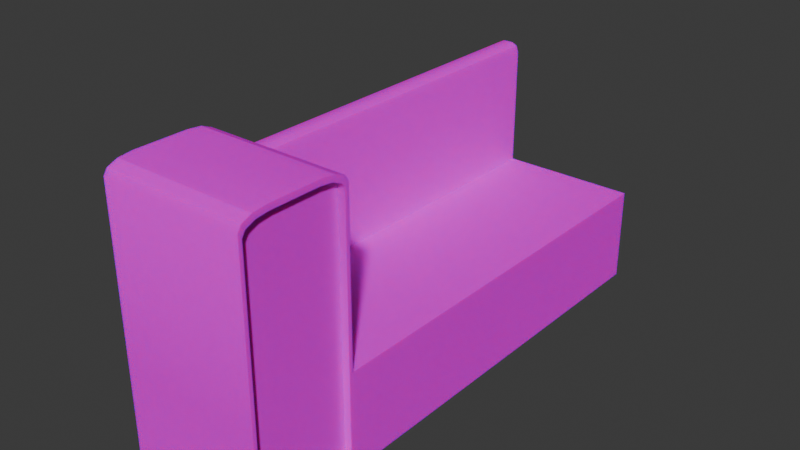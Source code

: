 # Source: tfrewrte4fwr4t54rtg.blend  (saved by Blender 4.4.32; exported with 4.5.12 LTS)
import bpy
from mathutils import Matrix  # noqa: F401  (used for matrix-valued properties, if any)

bpy.ops.wm.read_factory_settings(use_empty=True)
scene = bpy.context.scene
scene.name = 'Scene'

# ---- collections
col_collection = bpy.data.collections.new('Collection'); scene.collection.children.link(col_collection)

# ---- images (referenced by path relative to the original .blend; pixels are not part of the script)
import os
ASSET_DIR = os.environ.get("B2B_ASSET_DIR", "")  # directory of the original .blend (textures are referenced by path, not embedded)
HERE = os.path.dirname(os.path.abspath(__file__))  # packed textures are extracted next to this script under _unpacked/

def load_image(name, relpath, width, height, colorspace="sRGB"):
    """Load a texture the original file referenced (path relative to the .blend, or extracted next to this script)."""
    p = next((c for c in (os.path.join(HERE, relpath), os.path.join(ASSET_DIR, relpath)) if relpath and os.path.exists(c)), "")
    if p:
        img = bpy.data.images.load(p, check_existing=True)
        img.name = name
    else:  # same state as the original file: an image datablock whose file is absent (Cycles renders it pink)
        img = bpy.data.images.new(name, width, height)
        img.source = "FILE"
        img.filepath = "//" + (relpath or name)
    img.colorspace_settings.name = colorspace
    return img
img_concrete031_2k_jpg_color_jpg = load_image('Concrete031_2K-JPG_Color.jpg', 'Concrete031_2K-JPG_Color.jpg', 1024, 1024, 'sRGB')

# ---- materials (node trees are filled in below, after node groups)
mat_material_001 = bpy.data.materials.new('Material.001')

# ---- node groups
ng_smooth_by_angle = bpy.data.node_groups.new('Smooth by Angle', 'GeometryNodeTree')
_s = ng_smooth_by_angle.interface.new_socket(name='Mesh', in_out='OUTPUT', socket_type='NodeSocketGeometry')
_s = ng_smooth_by_angle.interface.new_socket(name='Mesh', in_out='INPUT', socket_type='NodeSocketGeometry')
_s = ng_smooth_by_angle.interface.new_socket(name='Angle', in_out='INPUT', socket_type='NodeSocketFloat')
_s.subtype = 'ANGLE'
_s.default_value = 0.5236
_s.min_value = 0.0
_s.max_value = 3.142
_s.description = 'Maximum face angle for smooth edges'
_s = ng_smooth_by_angle.interface.new_socket(name='Ignore Sharpness', in_out='INPUT', socket_type='NodeSocketBool')
_s.force_non_field = True
ng_smooth_by_angle.description = 'Set the sharpness of mesh edges based on the angle between the neighboring faces'
ng_smooth_by_angle.is_modifier = True
_N = ng_smooth_by_angle.nodes; _L = ng_smooth_by_angle.links
n0 = _N.new('GeometryNodeSetShadeSmooth'); n0.name = 'Set Shade Smooth'; n0.location = (120, -80)
n0.domain = 'EDGE'
n1 = _N.new('GeometryNodeSetShadeSmooth'); n1.name = 'Set Shade Smooth.001'; n1.location = (300, -80)
n2 = _N.new('NodeGroupOutput'); n2.name = 'Group Output'; n2.location = (480, -80)
n3 = _N.new('GeometryNodeInputMeshEdgeAngle'); n3.name = 'Edge Angle'; n3.location = (-440, -240)
n4 = _N.new('NodeGroupInput'); n4.name = 'Group Input'; n4.location = (-80, -80)
n5 = _N.new('GeometryNodeInputEdgeSmooth'); n5.name = 'Is Edge Smooth'; n5.location = (-260, -120)
n6 = _N.new('GeometryNodeInputShadeSmooth'); n6.name = 'Is Shade Smooth'; n6.location = (-440, -397)
n7 = _N.new('FunctionNodeCompare'); n7.name = 'Compare'; n7.location = (-260, -260)
n7.operation = 'LESS_EQUAL'
n7.inputs[6].default_value = (0.0, 0.0, 0.0, 0.0)
n7.inputs[7].default_value = (0.0, 0.0, 0.0, 0.0)
n8 = _N.new('FunctionNodeBooleanMath'); n8.name = 'Boolean Math.001'; n8.location = (-80, -260)
n9 = _N.new('NodeGroupInput'); n9.name = 'Group Input.001'; n9.location = (-440, -329)
n10 = _N.new('NodeGroupInput'); n10.name = 'Group Input.002'; n10.location = (-259, -189)
n11 = _N.new('FunctionNodeBooleanMath'); n11.name = 'Boolean Math'; n11.location = (-80, -149)
n11.operation = 'OR'
n12 = _N.new('FunctionNodeBooleanMath'); n12.name = 'Boolean Math.002'; n12.location = (-260, -380)
n12.operation = 'OR'
n13 = _N.new('NodeGroupInput'); n13.name = 'Group Input.003'; n13.location = (-440, -460)
_L.new(n3.outputs[0], n7.inputs[0])
_L.new(n1.outputs[0], n2.inputs[0])
_L.new(n9.outputs[1], n7.inputs[1])
_L.new(n7.outputs[0], n8.inputs[0])
_L.new(n4.outputs[0], n0.inputs[0])
_L.new(n0.outputs[0], n1.inputs[0])
_L.new(n8.outputs[0], n0.inputs[2])
_L.new(n10.outputs[2], n11.inputs[1])
_L.new(n5.outputs[0], n11.inputs[0])
_L.new(n11.outputs[0], n0.inputs[1])
_L.new(n13.outputs[2], n12.inputs[1])
_L.new(n6.outputs[0], n12.inputs[0])
_L.new(n12.outputs[0], n8.inputs[1])
n2.is_active_output = True

# ---- material node trees
mat_material_001.use_nodes = True; mat_material_001.node_tree.nodes.clear()
_N = mat_material_001.node_tree.nodes; _L = mat_material_001.node_tree.links
n0 = _N.new('ShaderNodeBsdfPrincipled'); n0.name = 'Principled BSDF'; n0.location = (10, 300)
n0.inputs[2].default_value = 1.0
n0.inputs[8].default_value = 1.0
n0.inputs[13].default_value = 0.0
n1 = _N.new('ShaderNodeOutputMaterial'); n1.name = 'Material Output'; n1.location = (300, 300)
n2 = _N.new('ShaderNodeTexImage'); n2.name = 'Image Texture'; n2.location = (-280, 280)
n2.image = img_concrete031_2k_jpg_color_jpg
n2.interpolation = 'Closest'
_L.new(n0.outputs[0], n1.inputs[0])
_L.new(n2.outputs[0], n0.inputs[0])
n1.is_active_output = True

# ---- world
world_world = bpy.data.worlds.new('World'); scene.world = world_world
world_world.use_nodes = True; world_world.node_tree.nodes.clear()
_N = world_world.node_tree.nodes; _L = world_world.node_tree.links
n0 = _N.new('ShaderNodeOutputWorld'); n0.name = 'World Output'; n0.location = (300, 300)
n1 = _N.new('ShaderNodeBackground'); n1.name = 'Background'; n1.location = (10, 300)
n1.inputs[0].default_value = (0.05088, 0.05088, 0.05088, 1.0)
_L.new(n1.outputs[0], n0.inputs[0])
n0.is_active_output = True
world_world.color = (0.05088, 0.05088, 0.05088)
world_world.sun_shadow_jitter_overblur = 0.0

# ---- meshes
me_cube_001 = bpy.data.meshes.new('Cube.001')
me_cube_001.from_pydata([(-1.0, -1.0, -1.0), (-1.0, -1.0, 0.1), (-1.0, 1.0, -1.0), (-1.0, 1.0, 0.1), (1.0, -1.0, -1.0), (1.0, -1.0, 0.1), (1.0, 1.0, -1.0), (1.0, 1.0, 0.1), (-1.375, 1.0, -1.0), (-1.375, -1.0, -1.0), (-1.375, -1.0, 0.1), (-1.375, 1.0, 0.1), (-1.0, -1.0, 1.494), (-1.112, -1.0, 1.605), (-1.033, -1.0, 1.573), (-1.112, 1.0, 1.605), (-1.0, 1.0, 1.494), (-1.033, 1.0, 1.573), (-1.263, -1.0, 1.605), (-1.375, -1.0, 1.494), (-1.342, -1.0, 1.573), (-1.375, 1.0, 1.494), (-1.263, 1.0, 1.605), (-1.342, 1.0, 1.573), (-1.0, -1.508, -1.0), (-1.0, -1.508, 0.1), (1.0, -1.508, 0.1), (1.0, -1.508, -1.0), (1.0, -1.0, 1.97), (1.0, -1.13, 2.1), (1.0, -1.017, 2.035), (1.0, -1.065, 2.083), (-1.0, -1.13, 2.1), (-1.0, -1.0, 1.97), (-1.0, -1.065, 2.083), (-1.0, -1.017, 2.035), (1.0, -1.378, 2.1), (1.0, -1.508, 1.97), (1.0, -1.443, 2.083), (1.0, -1.491, 2.035), (-1.0, -1.508, 1.97), (-1.0, -1.378, 2.1), (-1.0, -1.491, 2.035), (-1.0, -1.443, 2.083), (-1.0, -1.0, -1.0), (-1.0, -1.0, 0.1), (-1.0, -1.508, -1.0), (-1.0, -1.508, 0.1), (-1.0, -1.0, 1.97), (-1.0, -1.017, 2.035), (-1.0, -1.065, 2.083), (-1.0, -1.13, 2.1), (-1.0, -1.378, 2.1), (-1.0, -1.443, 2.083), (-1.0, -1.491, 2.035), (-1.0, -1.508, 1.97), (1.0, -1.019, 0.1821), (1.0, -1.019, -0.9113), (1.0, -1.49, 0.1821), (1.0, -1.49, -0.9113), (1.0, -1.035, 1.974), (1.0, -1.019, 1.914), (1.0, -1.079, 2.019), (1.0, -1.139, 2.035), (1.0, -1.429, 2.019), (1.0, -1.369, 2.035), (1.0, -1.474, 1.974), (1.0, -1.49, 1.914), (0.899, -1.019, 0.1821), (0.899, -1.019, -0.9113), (0.899, -1.49, 0.1821), (0.899, -1.49, -0.9113), (0.899, -1.035, 1.974), (0.899, -1.019, 1.914), (0.899, -1.079, 2.019), (0.899, -1.139, 2.035), (0.899, -1.429, 2.019), (0.899, -1.369, 2.035), (0.899, -1.474, 1.974), (0.899, -1.49, 1.914)], [], [(3, 11, 21, 23, 22, 15, 17, 16), (2, 3, 7, 6), (6, 7, 5, 4), (32, 34, 50, 51), (2, 6, 4, 0), (7, 3, 1, 5), (9, 10, 11, 8), (2, 0, 9, 8), (3, 2, 8, 11), (0, 1, 10, 9), (10, 1, 12, 14, 13, 18, 20, 19), (11, 10, 19, 21), (1, 3, 16, 12), (12, 16, 17, 14), (14, 17, 15, 13), (18, 22, 23, 20), (20, 23, 21, 19), (13, 15, 22, 18), (27, 26, 25, 24), (29, 36, 65, 63), (25, 40, 55, 47), (0, 4, 27, 24), (5, 28, 61, 56), (25, 26, 37, 40), (5, 1, 33, 28), (28, 33, 35, 30), (30, 35, 34, 31), (31, 34, 32, 29), (36, 41, 43, 38), (38, 43, 42, 39), (39, 42, 40, 37), (29, 32, 41, 36), (45, 47, 55, 54, 53, 52, 51, 50, 49, 48), (45, 44, 46, 47), (42, 43, 53, 54), (34, 35, 49, 50), (43, 41, 52, 53), (35, 33, 48, 49), (24, 25, 47, 46), (0, 24, 46, 44), (33, 1, 45, 48), (41, 32, 51, 52), (1, 0, 44, 45), (40, 42, 54, 55), (63, 65, 77, 75), (59, 57, 69, 71), (26, 27, 59, 58), (36, 38, 64, 65), (28, 30, 60, 61), (39, 37, 67, 66), (31, 29, 63, 62), (38, 39, 66, 64), (30, 31, 62, 60), (27, 4, 57, 59), (37, 26, 58, 67), (4, 5, 56, 57), (69, 68, 70, 71), (70, 68, 73, 72, 74, 75, 77, 76, 78, 79), (57, 56, 68, 69), (65, 64, 76, 77), (61, 60, 72, 73), (67, 58, 70, 79), (58, 59, 71, 70), (64, 66, 78, 76), (60, 62, 74, 72), (56, 61, 73, 68), (66, 67, 79, 78), (62, 63, 75, 74)])
me_cube_001.polygons.foreach_set('use_smooth', [True] * 68)
_uv = me_cube_001.uv_layers.new(name='UVMap')
_uv.uv.foreach_set('vector', [0.3212, 0.401, 0.2387, 0.401, 0.2387, 0.7076, 0.2459, 0.725, 0.2633, 0.7322, 0.2966, 0.7322, 0.314, 0.725, 0.3212, 0.7076, 0.3212, 0.159, 0.3212, 0.401, 0.7613, 0.401, 0.7613, 0.159, 0.7759, 0.159, 0.7759, 0.401, 0.3359, 0.401, 0.3359, 0.159, 0.3212, 0.3073, 0.3212, 0.3216, 0.3212, 0.3216, 0.3212, 0.3073, 0.3212, 0.7759, 0.7613, 0.7759, 0.7613, 0.3359, 0.3212, 0.3359, 0.6379, 0.7759, 0.4446, 0.7759, 0.4446, 0.3359, 0.6379, 0.3359, 0.3359, 0.159, 0.3359, 0.401, 0.7759, 0.401, 0.7759, 0.159, 0.3212, 0.7759, 0.3212, 0.3359, 0.2387, 0.3359, 0.2387, 0.7759, 0.3212, 0.401, 0.3212, 0.159, 0.2387, 0.159, 0.2387, 0.401, 0.2983, 0.159, 0.2983, 0.401, 0.2617, 0.401, 0.2617, 0.159, 0.2617, 0.401, 0.2983, 0.401, 0.2983, 0.7076, 0.2951, 0.725, 0.2874, 0.7322, 0.2726, 0.7322, 0.2649, 0.725, 0.2617, 0.7076, 0.7759, 0.401, 0.3359, 0.401, 0.3359, 0.7076, 0.7759, 0.7076, 0.3359, 0.401, 0.7759, 0.401, 0.7759, 0.7076, 0.3359, 0.7076, 0.3359, 0.7076, 0.7759, 0.7076, 0.7759, 0.725, 0.3359, 0.725, 0.314, 0.3359, 0.314, 0.7759, 0.2966, 0.7759, 0.2966, 0.3359, 0.2633, 0.3359, 0.2633, 0.7759, 0.2459, 0.7759, 0.2459, 0.3359, 0.3359, 0.725, 0.7759, 0.725, 0.7759, 0.7076, 0.3359, 0.7076, 0.2966, 0.3359, 0.2966, 0.7759, 0.2633, 0.7759, 0.2633, 0.3359, 0.6632, 0.159, 0.6632, 0.401, 0.4194, 0.401, 0.4194, 0.159, 0.3073, 0.841, 0.2527, 0.841, 0.2547, 0.8267, 0.3053, 0.8267, 0.3212, 0.2241, 0.3212, 0.2241, 0.3212, 0.2241, 0.3212, 0.2241, 0.3212, 0.3359, 0.7613, 0.3359, 0.7613, 0.2241, 0.3212, 0.2241, 0.3359, 0.401, 0.3359, 0.8124, 0.3318, 0.8001, 0.3318, 0.4191, 0.4194, 0.401, 0.6632, 0.401, 0.6632, 0.8124, 0.4194, 0.8124, 0.7613, 0.401, 0.3212, 0.401, 0.3212, 0.8124, 0.7613, 0.8124, 0.5957, 0.8124, 0.4868, 0.8124, 0.4868, 0.8267, 0.5957, 0.8267, 0.5957, 0.3321, 0.4868, 0.3321, 0.4868, 0.3216, 0.5957, 0.3216, 0.5957, 0.3216, 0.4868, 0.3216, 0.4868, 0.3073, 0.5957, 0.3073, 0.5957, 0.2527, 0.4868, 0.2527, 0.4868, 0.2384, 0.5957, 0.2384, 0.5957, 0.2384, 0.4868, 0.2384, 0.4868, 0.2279, 0.5957, 0.2279, 0.7613, 0.8267, 0.3212, 0.8267, 0.3212, 0.8124, 0.7613, 0.8124, 0.5957, 0.3073, 0.4868, 0.3073, 0.4868, 0.2527, 0.5957, 0.2527, 0.3359, 0.401, 0.2241, 0.401, 0.2241, 0.8124, 0.2279, 0.8267, 0.2384, 0.8372, 0.2527, 0.841, 0.3073, 0.841, 0.3216, 0.8372, 0.3321, 0.8267, 0.3359, 0.8124, 0.3359, 0.401, 0.3359, 0.159, 0.2241, 0.159, 0.2241, 0.401, 0.3212, 0.2279, 0.3212, 0.2384, 0.3212, 0.2384, 0.3212, 0.2279, 0.3212, 0.3216, 0.3212, 0.3321, 0.3212, 0.3321, 0.3212, 0.3216, 0.3212, 0.2384, 0.3212, 0.2527, 0.3212, 0.2527, 0.3212, 0.2384, 0.3212, 0.3321, 0.3212, 0.3359, 0.3212, 0.3359, 0.3212, 0.3321, 0.3212, 0.2241, 0.3212, 0.2241, 0.3212, 0.2241, 0.3212, 0.2241, 0.3212, 0.3359, 0.3212, 0.2241, 0.3212, 0.2241, 0.3212, 0.3359, 0.3212, 0.3359, 0.3212, 0.3359, 0.3212, 0.3359, 0.3212, 0.3359, 0.3212, 0.2527, 0.3212, 0.3073, 0.3212, 0.3073, 0.3212, 0.2527, 0.3212, 0.3359, 0.3212, 0.3359, 0.3212, 0.3359, 0.3212, 0.3359, 0.3212, 0.2241, 0.3212, 0.2279, 0.3212, 0.2279, 0.3212, 0.2241, 0.7613, 0.3053, 0.7613, 0.2547, 0.739, 0.2547, 0.739, 0.3053, 0.7613, 0.2282, 0.7613, 0.3318, 0.739, 0.3318, 0.739, 0.2282, 0.2241, 0.401, 0.2241, 0.159, 0.2282, 0.1785, 0.2282, 0.4191, 0.2527, 0.841, 0.2384, 0.8372, 0.2414, 0.8231, 0.2547, 0.8267, 0.3359, 0.8124, 0.3321, 0.8267, 0.3282, 0.8134, 0.3318, 0.8001, 0.2279, 0.8267, 0.2241, 0.8124, 0.2282, 0.8001, 0.2317, 0.8134, 0.3216, 0.8372, 0.3073, 0.841, 0.3053, 0.8267, 0.3185, 0.8231, 0.2384, 0.8372, 0.2279, 0.8267, 0.2317, 0.8134, 0.2414, 0.8231, 0.3321, 0.8267, 0.3216, 0.8372, 0.3185, 0.8231, 0.3282, 0.8134, 0.2241, 0.159, 0.3359, 0.159, 0.3318, 0.1785, 0.2282, 0.1785, 0.2241, 0.8124, 0.2241, 0.401, 0.2282, 0.4191, 0.2282, 0.8001, 0.3359, 0.159, 0.3359, 0.401, 0.3318, 0.4191, 0.3318, 0.1785, 0.3318, 0.1785, 0.3318, 0.4191, 0.2282, 0.4191, 0.2282, 0.1785, 0.2282, 0.4191, 0.3318, 0.4191, 0.3318, 0.8001, 0.3282, 0.8134, 0.3185, 0.8231, 0.3053, 0.8267, 0.2547, 0.8267, 0.2414, 0.8231, 0.2317, 0.8134, 0.2282, 0.8001, 0.7613, 0.1785, 0.7613, 0.4191, 0.739, 0.4191, 0.739, 0.1785, 0.7613, 0.2547, 0.7613, 0.2414, 0.739, 0.2414, 0.739, 0.2547, 0.7613, 0.8001, 0.7613, 0.8134, 0.739, 0.8134, 0.739, 0.8001, 0.7613, 0.8001, 0.7613, 0.4191, 0.739, 0.4191, 0.739, 0.8001, 0.7613, 0.4191, 0.7613, 0.1785, 0.739, 0.1785, 0.739, 0.4191, 0.7613, 0.2414, 0.7613, 0.2317, 0.739, 0.2317, 0.739, 0.2414, 0.7613, 0.8134, 0.7613, 0.8231, 0.739, 0.8231, 0.739, 0.8134, 0.7613, 0.4191, 0.7613, 0.8001, 0.739, 0.8001, 0.739, 0.4191, 0.7613, 0.8134, 0.7613, 0.8001, 0.739, 0.8001, 0.739, 0.8134, 0.7613, 0.3185, 0.7613, 0.3053, 0.739, 0.3053, 0.739, 0.3185])
me_cube_001.materials.append(mat_material_001)
me_cube_001.update()

# ---- objects
ob_cube = bpy.data.objects.new('Cube', me_cube_001)

# ---- transforms, parenting, visibility, modifiers, constraints
ob_cube.location = (0.0, 0.0, 0.0)
ob_cube.scale = (0.8, 2.4, 1.0)
_m = ob_cube.modifiers.new('Smooth by Angle', 'NODES')
_m.node_group = ng_smooth_by_angle
_m.use_pin_to_last = True
_m.show_group_selector = False

# ---- collection membership
col_collection.objects.link(ob_cube)

# ---- scene / render settings (as saved in the file)
scene.frame_start = 1; scene.frame_end = 250; scene.frame_set(1)
scene.render.engine = 'BLENDER_EEVEE_NEXT'
bpy.context.view_layer.update()

# ---- added for rendering (the .blend has no active camera and no usable light): camera, sun
cam_auto = bpy.data.cameras.new('AutoCamera')
cam_auto.lens = 50.0
cam_auto.sensor_width = 36.0
cam_auto.clip_end = 1000.0
ob_auto_camera = bpy.data.objects.new('AutoCamera', cam_auto)
scene.collection.objects.link(ob_auto_camera)
ob_auto_camera.location = (6.35718, -8.41877, 5.75574)
ob_auto_camera.rotation_euler = (1.09748, -7.21219e-08, 0.694738)
scene.camera = ob_auto_camera
light_auto_sun = bpy.data.lights.new('AutoSun', 'SUN')
light_auto_sun.energy = 3.0
light_auto_sun.angle = 0.0523599
ob_auto_sun = bpy.data.objects.new('AutoSun', light_auto_sun)
scene.collection.objects.link(ob_auto_sun)
ob_auto_sun.rotation_euler = (0.872665, 0.174533, 0.523599)
bpy.context.view_layer.update()
